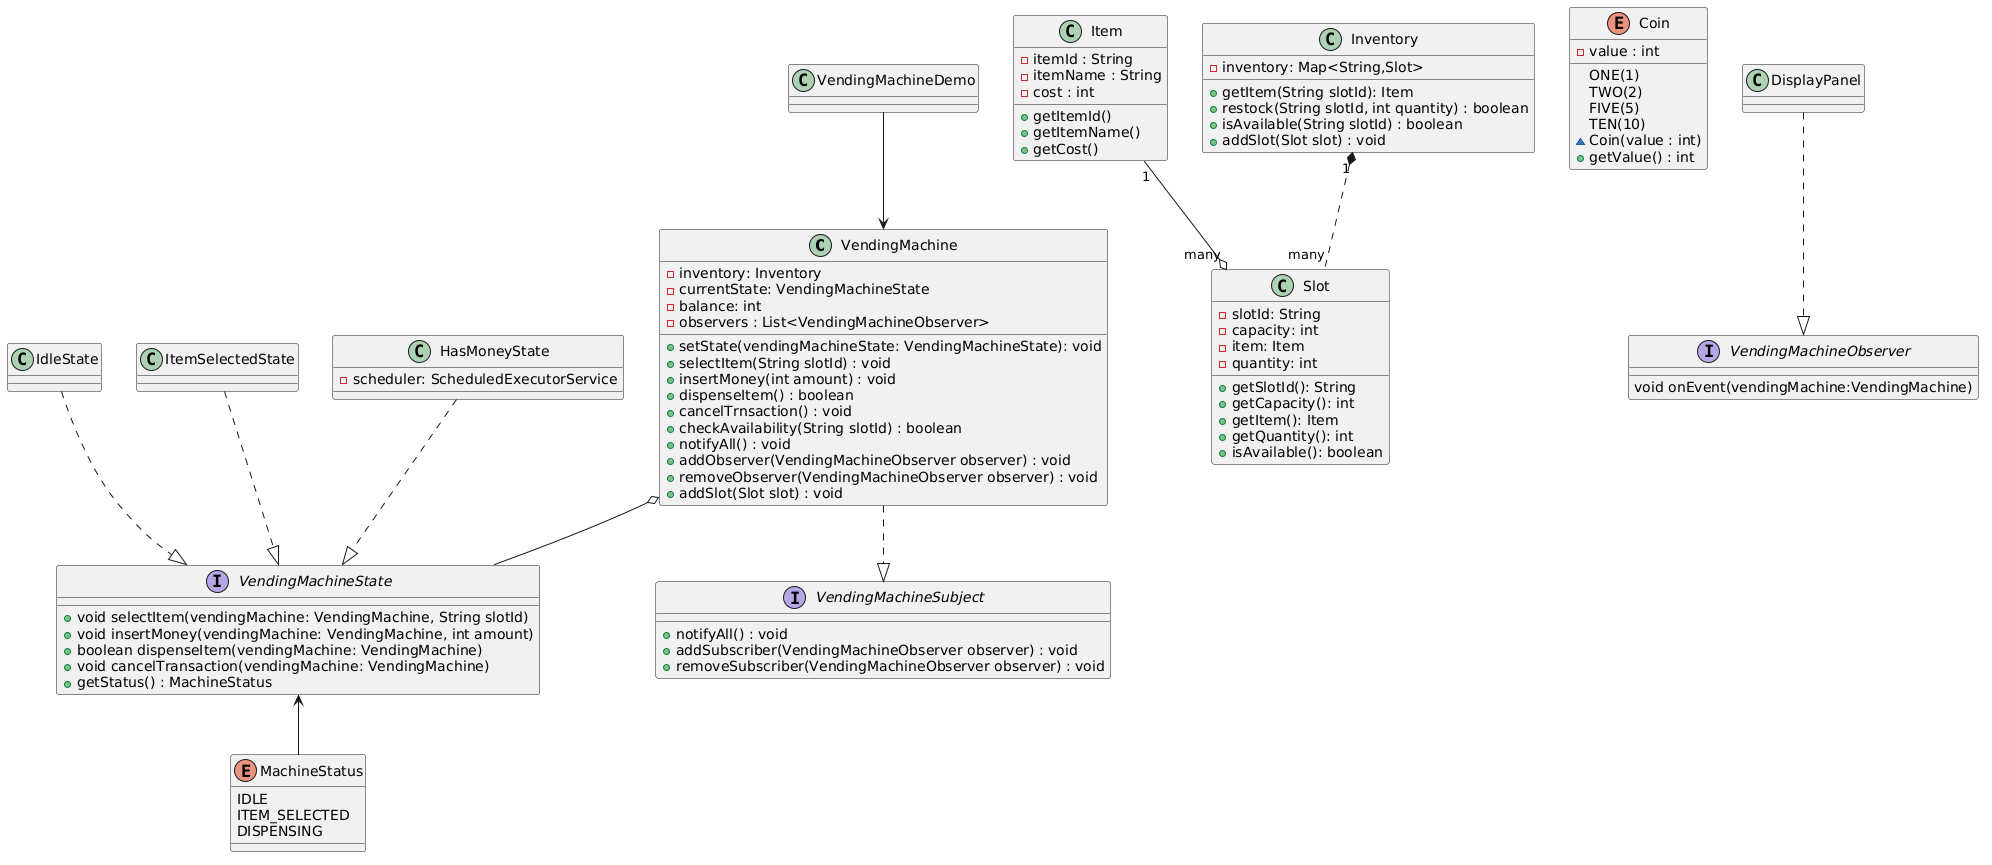

The diagram above was rendered by PlantUML. Its source (embedded in the PNG):
@startuml
class VendingMachine{
  -inventory: Inventory
  -currentState: VendingMachineState
  -balance: int
  -observers : List<VendingMachineObserver>
  +setState(vendingMachineState: VendingMachineState): void
  +selectItem(String slotId) : void
  +insertMoney(int amount) : void
  +dispenseItem() : boolean
  +cancelTrnsaction() : void
  +checkAvailability(String slotId) : boolean
  +notifyAll() : void
  +addObserver(VendingMachineObserver observer) : void
  +removeObserver(VendingMachineObserver observer) : void
  +addSlot(Slot slot) : void
}


class Item{
    -itemId : String
    -itemName : String
    -cost : int
    +getItemId()
    +getItemName()
    +getCost()
}

class Slot{
    -slotId: String
    -capacity: int
    -item: Item
    -quantity: int
    +getSlotId(): String
    +getCapacity(): int
    +getItem(): Item
    +getQuantity(): int
    +isAvailable(): boolean
}

class Inventory{
    -inventory: Map<String,Slot> 
    + getItem(String slotId): Item
    + restock(String slotId, int quantity) : boolean
    + isAvailable(String slotId) : boolean
    + addSlot(Slot slot) : void
}

Inventory "1" *.. "many" Slot

class VendingMachineDemo{

}

Item "1" --o "many" Slot

interface VendingMachineState{
    +void selectItem(vendingMachine: VendingMachine, String slotId)
    +void insertMoney(vendingMachine: VendingMachine, int amount)
    +boolean dispenseItem(vendingMachine: VendingMachine)
    +void cancelTransaction(vendingMachine: VendingMachine)
    +getStatus() : MachineStatus
}

VendingMachine o-- VendingMachineState

class IdleState {

}

class ItemSelectedState{

}

class HasMoneyState{
    -scheduler: ScheduledExecutorService
}


IdleState ..|> VendingMachineState
ItemSelectedState ..|> VendingMachineState
HasMoneyState ..|> VendingMachineState


enum Coin {
    ONE(1)
    TWO(2)
    FIVE(5)
    TEN(10)

    - value : int

    ~ Coin(value : int)
    + getValue() : int
}

enum MachineStatus{
    IDLE
    ITEM_SELECTED
    DISPENSING
}


VendingMachineState <-- MachineStatus

interface VendingMachineObserver{
    void onEvent(vendingMachine:VendingMachine)
}


interface VendingMachineSubject{
    + notifyAll() : void
    + addSubscriber(VendingMachineObserver observer) : void
    + removeSubscriber(VendingMachineObserver observer) : void
}



class DisplayPanel{
}

DisplayPanel ..|> VendingMachineObserver

VendingMachine ..|> VendingMachineSubject

VendingMachineDemo --> VendingMachine
@enduml